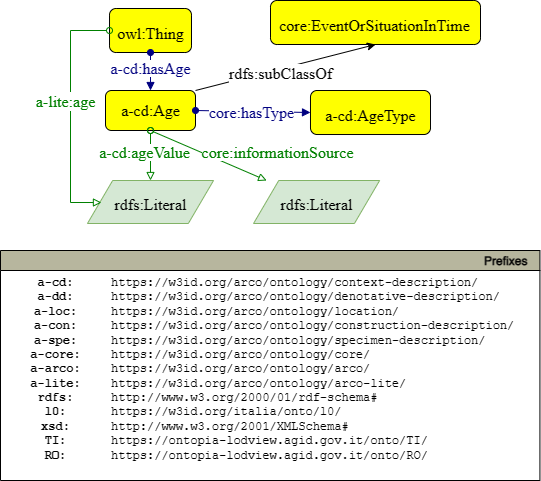

The diagram above was exported from draw.io. Its source (the exported page's mxGraphModel, read from the mxfile embedded in the PNG):
<mxGraphModel dx="1674" dy="796" grid="1" gridSize="10" guides="1" tooltips="1" connect="1" arrows="1" fold="1" page="1" pageScale="1" pageWidth="827" pageHeight="1169" math="0" shadow="0">
  <root>
    <mxCell id="0" />
    <mxCell id="1" parent="0" />
    <mxCell id="wLIclohu-QVfZo1plhto-1" style="graphMlID=n4;shape=rect;rounded=1;arcsize=30;fillColor=#ffff00;strokeColor=#000000;strokeWidth=1.0" parent="1" vertex="1">
      <mxGeometry x="319.01999999999987" y="98" width="81.96822102864604" height="44" as="geometry" />
    </mxCell>
    <mxCell id="wLIclohu-QVfZo1plhto-2" value="owl:Thing" style="text;html=1;spacing=0;align=center;fontFamily=dialog;fontSize=16;fontStyle=0;fontColor=#000000" parent="wLIclohu-QVfZo1plhto-1" vertex="1">
      <mxGeometry x="18.562235514322992" y="10.578125" width="44.84375" height="22.84375" as="geometry" />
    </mxCell>
    <mxCell id="wLIclohu-QVfZo1plhto-3" value="" style="graphMlID=e0;rounded=0;endArrow=block;strokeColor=#000080;strokeWidth=1.0;startArrow=oval;startFill=1;endFill=1;exitX=0.5;exitY=1;exitDx=0;exitDy=0;fontStyle=1;entryX=0.5;entryY=0;entryDx=0;entryDy=0;" parent="1" source="wLIclohu-QVfZo1plhto-1" target="wLIclohu-QVfZo1plhto-5" edge="1">
      <mxGeometry relative="1" as="geometry">
        <mxPoint x="201.4761657714846" y="59" as="sourcePoint" />
        <mxPoint x="320" y="240" as="targetPoint" />
      </mxGeometry>
    </mxCell>
    <mxCell id="wLIclohu-QVfZo1plhto-4" value="&lt;span style=&quot;background-color: rgb(255 , 255 , 255)&quot;&gt;a-cd:hasAge&lt;/span&gt;" style="text;html=1;spacing=0;align=center;fontFamily=dialog;fontSize=16;fontStyle=0;fontColor=#000080" parent="wLIclohu-QVfZo1plhto-3" vertex="1">
      <mxGeometry width="80" height="22.84" relative="1" as="geometry">
        <mxPoint x="-40" y="-17" as="offset" />
      </mxGeometry>
    </mxCell>
    <mxCell id="wLIclohu-QVfZo1plhto-5" style="graphMlID=n4;shape=rect;rounded=1;arcsize=30;fillColor=#ffff00;strokeColor=#000000;strokeWidth=1.0" parent="1" vertex="1">
      <mxGeometry x="315" y="180" width="90" height="40" as="geometry" />
    </mxCell>
    <mxCell id="wLIclohu-QVfZo1plhto-6" value="a-cd:Age" style="text;html=1;spacing=0;align=center;fontFamily=dialog;fontSize=16;fontStyle=0;fontColor=#000000" parent="wLIclohu-QVfZo1plhto-5" vertex="1">
      <mxGeometry x="20.381083977719022" y="6.34375" width="49.237832044561884" height="20.767045454545453" as="geometry" />
    </mxCell>
    <mxCell id="wLIclohu-QVfZo1plhto-8" value="" style="graphMlID=e2;rounded=0;endArrow=block;strokeColor=#008000;strokeWidth=1.0;startArrow=oval;startFill=0;endFill=0;exitX=0.5;exitY=1;exitDx=0;exitDy=0;" parent="1" source="wLIclohu-QVfZo1plhto-5" target="wLIclohu-QVfZo1plhto-10" edge="1">
      <mxGeometry relative="1" as="geometry">
        <mxPoint x="360" y="289" as="sourcePoint" />
        <mxPoint x="345" y="326" as="targetPoint" />
      </mxGeometry>
    </mxCell>
    <mxCell id="wLIclohu-QVfZo1plhto-9" value="&lt;span style=&quot;background-color: rgb(255, 255, 255);&quot;&gt;a-cd:ageValue&lt;/span&gt;" style="text;html=1;spacing=0;align=center;fontFamily=dialog;fontSize=16;fontStyle=0;fontColor=#008000" parent="wLIclohu-QVfZo1plhto-8" vertex="1">
      <mxGeometry width="102.8203125" height="22.84375" relative="1" as="geometry">
        <mxPoint x="-57" y="-17" as="offset" />
      </mxGeometry>
    </mxCell>
    <mxCell id="wLIclohu-QVfZo1plhto-10" style="graphMlID=n6;shape=parallelogram;fillColor=#d5e8d4;strokeColor=#82b366;strokeWidth=1.0" parent="1" vertex="1">
      <mxGeometry x="296.95251589464135" y="270" width="126.0949682107173" height="43" as="geometry" />
    </mxCell>
    <mxCell id="wLIclohu-QVfZo1plhto-11" value="rdfs:Literal" style="text;html=1;spacing=0;align=center;fontFamily=dialog;fontSize=16;fontStyle=0;fontColor=#000000" parent="wLIclohu-QVfZo1plhto-10" vertex="1">
      <mxGeometry x="26.56310910535865" y="10.078125" width="72.96875" height="22.84375" as="geometry" />
    </mxCell>
    <mxCell id="wLIclohu-QVfZo1plhto-12" value="" style="graphMlID=e0;rounded=0;endArrow=block;strokeColor=#000080;strokeWidth=1.0;startArrow=oval;startFill=1;endFill=1;entryX=0;entryY=0.5;entryDx=0;entryDy=0;fontStyle=1;exitX=1;exitY=0.5;exitDx=0;exitDy=0;" parent="1" source="wLIclohu-QVfZo1plhto-5" target="wLIclohu-QVfZo1plhto-14" edge="1">
      <mxGeometry relative="1" as="geometry">
        <mxPoint x="390" y="278" as="sourcePoint" />
        <mxPoint x="330" y="-30" as="targetPoint" />
      </mxGeometry>
    </mxCell>
    <mxCell id="wLIclohu-QVfZo1plhto-13" value="&lt;span style=&quot;background-color: rgb(255, 255, 255);&quot;&gt;core:hasType&lt;/span&gt;" style="text;html=1;spacing=0;align=center;fontFamily=dialog;fontSize=16;fontStyle=0;fontColor=#000080" parent="wLIclohu-QVfZo1plhto-12" vertex="1">
      <mxGeometry width="80" height="20" relative="1" as="geometry">
        <mxPoint x="-42" y="-13" as="offset" />
      </mxGeometry>
    </mxCell>
    <mxCell id="wLIclohu-QVfZo1plhto-14" style="graphMlID=n4;shape=rect;rounded=1;arcsize=30;fillColor=#ffff00;strokeColor=#000000;strokeWidth=1.0" parent="1" vertex="1">
      <mxGeometry x="520" y="180" width="120" height="44" as="geometry" />
    </mxCell>
    <mxCell id="wLIclohu-QVfZo1plhto-15" value="a-cd:AgeType" style="text;html=1;spacing=0;align=center;fontFamily=dialog;fontSize=16;fontStyle=0;fontColor=#000000" parent="wLIclohu-QVfZo1plhto-14" vertex="1">
      <mxGeometry x="27.174778636958695" y="10.578125" width="65.6504427260825" height="22.84375" as="geometry" />
    </mxCell>
    <mxCell id="wLIclohu-QVfZo1plhto-16" value="" style="graphMlID=e2;rounded=0;endArrow=block;strokeColor=#008000;strokeWidth=1.0;startArrow=oval;startFill=0;endFill=0;exitX=0;exitY=0.5;exitDx=0;exitDy=0;entryX=0.111;entryY=0.512;entryDx=0;entryDy=0;entryPerimeter=0;" parent="1" source="wLIclohu-QVfZo1plhto-1" target="wLIclohu-QVfZo1plhto-10" edge="1">
      <mxGeometry relative="1" as="geometry">
        <mxPoint x="230" y="220" as="sourcePoint" />
        <mxPoint x="506.8107910156248" y="220.18034262995354" as="targetPoint" />
        <Array as="points">
          <mxPoint x="280" y="120" />
          <mxPoint x="280" y="292" />
        </Array>
      </mxGeometry>
    </mxCell>
    <mxCell id="wLIclohu-QVfZo1plhto-17" value="&lt;span style=&quot;color: rgb(0, 128, 0); font-family: dialog; font-size: 16px; background-color: rgb(255, 255, 255);&quot;&gt;a-lite:age&lt;/span&gt;" style="text;html=1;align=center;verticalAlign=middle;resizable=0;points=[];labelBackgroundColor=#ffffff;" parent="wLIclohu-QVfZo1plhto-16" connectable="0" vertex="1">
      <mxGeometry x="-0.0896" y="3" relative="1" as="geometry">
        <mxPoint x="-9" as="offset" />
      </mxGeometry>
    </mxCell>
    <mxCell id="ybdteVYHOxp_MyDOSgOK-1" value="&lt;br&gt;" style="text;html=1;align=center;verticalAlign=middle;resizable=0;points=[];autosize=1;strokeColor=none;fillColor=none;" parent="1" vertex="1">
      <mxGeometry x="270" y="225" width="20" height="30" as="geometry" />
    </mxCell>
    <mxCell id="Xt8Gl77T74sW-p8pilda-1" value="" style="graphMlID=e2;rounded=0;endArrow=block;strokeColor=#008000;strokeWidth=1.0;startArrow=oval;startFill=0;endFill=0;" parent="1" target="Xt8Gl77T74sW-p8pilda-3" edge="1">
      <mxGeometry relative="1" as="geometry">
        <mxPoint x="360" y="220" as="sourcePoint" />
        <mxPoint x="471.09000000000003" y="326" as="targetPoint" />
      </mxGeometry>
    </mxCell>
    <mxCell id="Xt8Gl77T74sW-p8pilda-2" value="&lt;span style=&quot;background-color: rgb(255, 255, 255);&quot;&gt;core:informationSource&lt;/span&gt;" style="text;html=1;spacing=0;align=center;fontFamily=dialog;fontSize=16;fontStyle=0;fontColor=#008000" parent="Xt8Gl77T74sW-p8pilda-1" vertex="1">
      <mxGeometry width="132.82" height="22.84" relative="1" as="geometry">
        <mxPoint x="3" y="-17" as="offset" />
      </mxGeometry>
    </mxCell>
    <mxCell id="Xt8Gl77T74sW-p8pilda-3" style="graphMlID=n6;shape=parallelogram;fillColor=#d5e8d4;strokeColor=#82b366;strokeWidth=1.0" parent="1" vertex="1">
      <mxGeometry x="463.0425158946414" y="270" width="126.0949682107173" height="43" as="geometry" />
    </mxCell>
    <mxCell id="Xt8Gl77T74sW-p8pilda-4" value="rdfs:Literal" style="text;html=1;spacing=0;align=center;fontFamily=dialog;fontSize=16;fontStyle=0;fontColor=#000000" parent="Xt8Gl77T74sW-p8pilda-3" vertex="1">
      <mxGeometry x="26.56310910535865" y="10.078125" width="72.96875" height="22.84375" as="geometry" />
    </mxCell>
    <mxCell id="mUmzuAavPhV7suD9Mspp-1" style="graphMlID=n4;shape=rect;rounded=1;arcsize=30;fillColor=#ffff00;strokeColor=#000000;strokeWidth=1.0" parent="1" vertex="1">
      <mxGeometry x="480" y="90" width="210" height="44" as="geometry" />
    </mxCell>
    <mxCell id="mUmzuAavPhV7suD9Mspp-2" value="core:EventOrSituationInTime" style="text;html=1;spacing=0;align=center;fontFamily=dialog;fontSize=16;fontStyle=0;fontColor=#000000" parent="mUmzuAavPhV7suD9Mspp-1" vertex="1">
      <mxGeometry x="46.28230305651275" y="10.578125" width="114.88827477064443" height="22.84375" as="geometry" />
    </mxCell>
    <mxCell id="mUmzuAavPhV7suD9Mspp-3" value="" style="endArrow=classic;html=1;textDirection=ltr;rounded=0;exitX=1;exitY=0;exitDx=0;exitDy=0;entryX=0.5;entryY=1;entryDx=0;entryDy=0;" parent="1" source="wLIclohu-QVfZo1plhto-5" target="mUmzuAavPhV7suD9Mspp-1" edge="1">
      <mxGeometry width="50" height="50" relative="1" as="geometry">
        <mxPoint x="729" y="200" as="sourcePoint" />
        <mxPoint x="757.95" y="18" as="targetPoint" />
      </mxGeometry>
    </mxCell>
    <mxCell id="mUmzuAavPhV7suD9Mspp-4" value="&lt;span style=&quot;font-family: dialog; font-size: 16px;&quot;&gt;rdfs:subClassOf&lt;/span&gt;" style="text;html=1;align=center;verticalAlign=middle;resizable=0;points=[];labelBackgroundColor=#ffffff;rotation=0;" parent="mUmzuAavPhV7suD9Mspp-3" connectable="0" vertex="1">
      <mxGeometry x="-0.2211" relative="1" as="geometry">
        <mxPoint x="15" as="offset" />
      </mxGeometry>
    </mxCell>
    <mxCell id="iK-np6aH_T0FnFDzEf7h-1" value="Prefixes" style="graphMlID=n0;shape=swimlane;startSize=20;fillColor=#b7b69e;strokeColor=#000000;strokeWidth=1.0;align=right;spacingRight=10;fontStyle=1" parent="1" vertex="1">
      <mxGeometry x="210" y="340" width="539.4164524373498" height="230" as="geometry" />
    </mxCell>
    <mxCell id="iK-np6aH_T0FnFDzEf7h-2" value="&lt;b&gt;a-cd:&lt;br&gt;a-dd:&lt;br&gt;a-loc:&lt;br&gt;a-con:&lt;br&gt;a-spe:&lt;br&gt;&lt;/b&gt;&lt;b&gt;a-core:&lt;br&gt;a-arco:&lt;br&gt;&lt;/b&gt;&lt;b&gt;a-lite:&lt;br&gt;rdfs:&lt;br&gt;l0:&lt;br&gt;xsd:&lt;br&gt;TI:&lt;br&gt;RO:&lt;br&gt;&lt;/b&gt;" style="text;html=1;align=center;verticalAlign=middle;resizable=0;points=[];autosize=1;fontFamily=Courier New;" parent="iK-np6aH_T0FnFDzEf7h-1" vertex="1">
      <mxGeometry x="19.99645243734973" y="18.999537210490423" width="70" height="200" as="geometry" />
    </mxCell>
    <mxCell id="iK-np6aH_T0FnFDzEf7h-3" value="https://w3id.org/arco/ontology/context-description/&lt;br&gt;https://w3id.org/arco/ontology/denotative-description/&lt;br&gt;https://w3id.org/arco/ontology/location/&lt;br&gt;https://w3id.org/arco/ontology/construction-description/&lt;br&gt;https://w3id.org/arco/ontology/specimen-description/&lt;br&gt;https://w3id.org/arco/ontology/core/&lt;br&gt;https://w3id.org/arco/ontology/arco/&lt;br&gt;https://w3id.org/arco/ontology/arco-lite/&lt;br&gt;http://www.w3.org/2000/01/rdf-schema#&lt;br&gt;https://w3id.org/italia/onto/l0/&lt;br&gt;http://www.w3.org/2001/XMLSchema#&lt;br&gt;https://ontopia-lodview.agid.gov.it/onto/TI/&lt;br&gt;https://ontopia-lodview.agid.gov.it/onto/RO/" style="text;html=1;align=left;verticalAlign=middle;resizable=0;points=[];autosize=1;fontFamily=Courier New;" parent="iK-np6aH_T0FnFDzEf7h-1" vertex="1">
      <mxGeometry x="109.41645243734973" y="18.999537210490423" width="430" height="200" as="geometry" />
    </mxCell>
  </root>
</mxGraphModel>